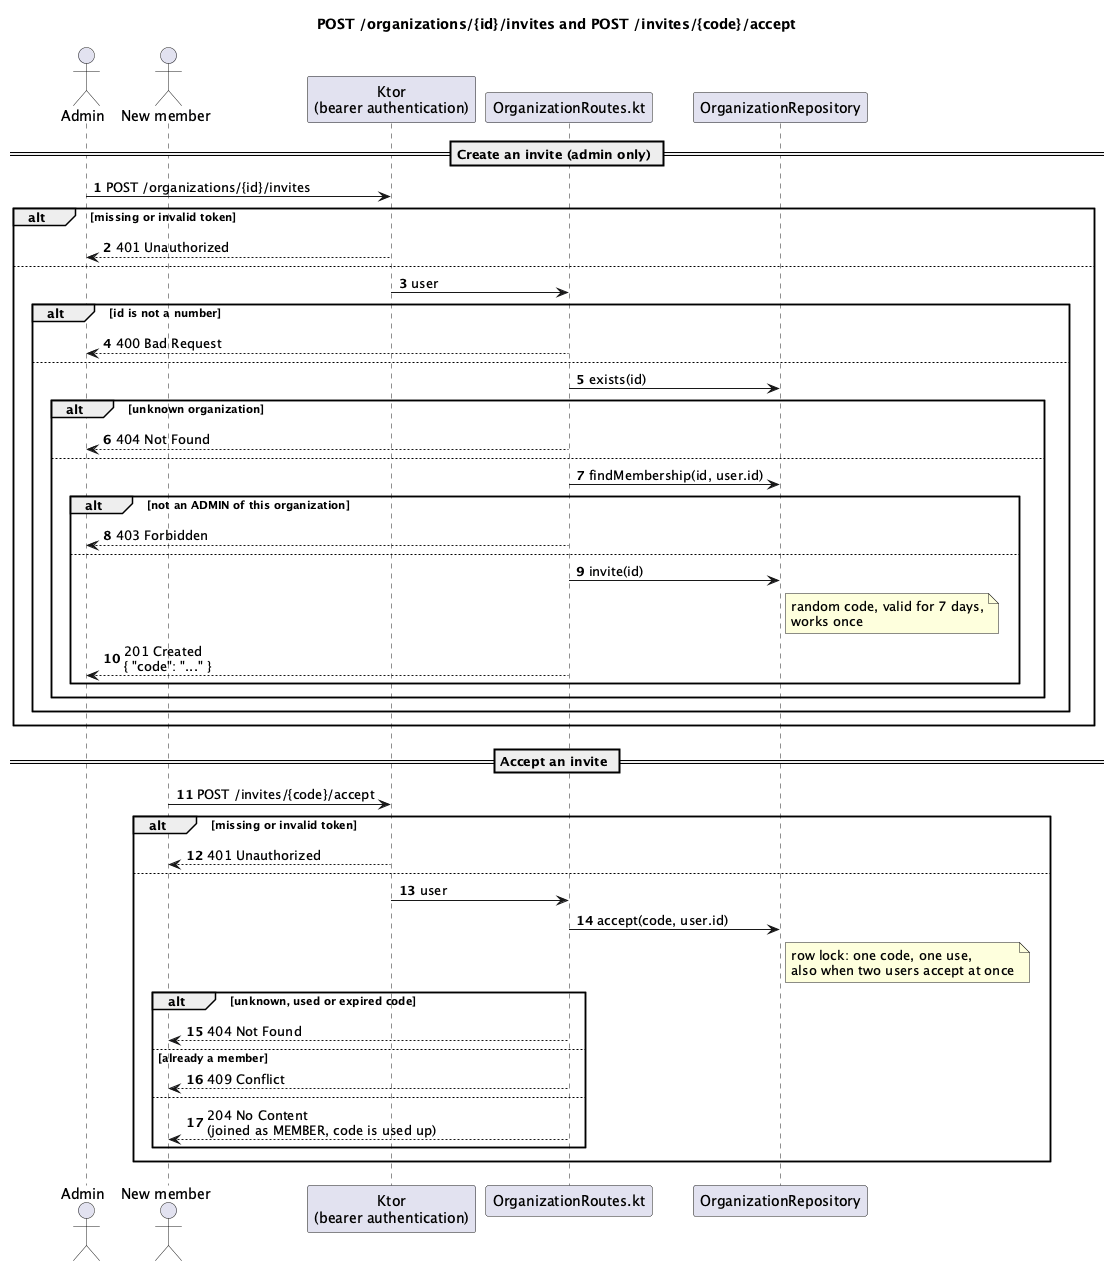

The diagram above was rendered by PlantUML. Its source (embedded in the PNG):
@startuml
title POST /organizations/{id}/invites and POST /invites/{code}/accept
autonumber

actor Admin
actor "New member" as Member
participant "Ktor\n(bearer authentication)" as Auth
participant "OrganizationRoutes.kt" as Route
participant "OrganizationRepository" as Repo

== Create an invite (admin only) ==
Admin -> Auth : POST /organizations/{id}/invites
alt missing or invalid token
  Auth --> Admin : 401 Unauthorized
else
  Auth -> Route : user
  alt id is not a number
    Route --> Admin : 400 Bad Request
  else
    Route -> Repo : exists(id)
    alt unknown organization
      Route --> Admin : 404 Not Found
    else
      Route -> Repo : findMembership(id, user.id)
      alt not an ADMIN of this organization
        Route --> Admin : 403 Forbidden
      else
        Route -> Repo : invite(id)
        note right of Repo : random code, valid for 7 days,\nworks once
        Route --> Admin : 201 Created\n{ "code": "..." }
      end
    end
  end
end

== Accept an invite ==
Member -> Auth : POST /invites/{code}/accept
alt missing or invalid token
  Auth --> Member : 401 Unauthorized
else
  Auth -> Route : user
  Route -> Repo : accept(code, user.id)
  note right of Repo : row lock: one code, one use,\nalso when two users accept at once
  alt unknown, used or expired code
    Route --> Member : 404 Not Found
  else already a member
    Route --> Member : 409 Conflict
  else
    Route --> Member : 204 No Content\n(joined as MEMBER, code is used up)
  end
end

@enduml